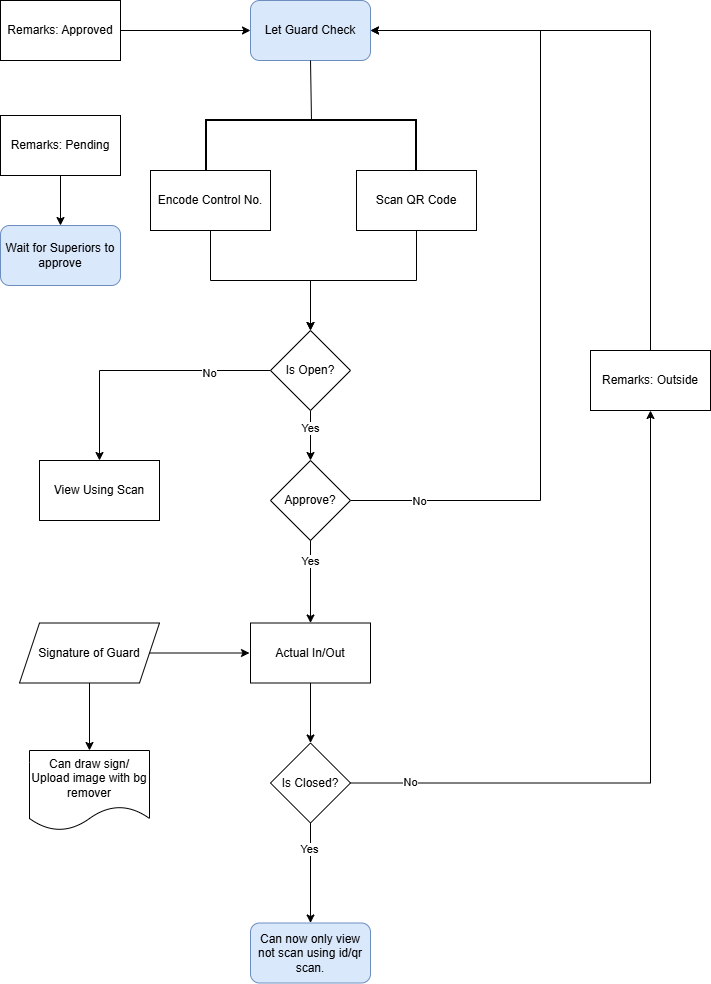

The diagram above was exported from draw.io. Its source (the exported page's mxGraphModel, read from the mxfile embedded in the PNG):
<mxGraphModel dx="1178" dy="619" grid="1" gridSize="10" guides="1" tooltips="1" connect="1" arrows="1" fold="1" page="1" pageScale="1" pageWidth="850" pageHeight="1100" math="0" shadow="0">
  <root>
    <mxCell id="0" />
    <mxCell id="1" parent="0" />
    <mxCell id="aGFUw1GV-QL517tkTc4U-1" parent="1" style="rounded=1;whiteSpace=wrap;html=1;fillColor=#dae8fc;strokeColor=#6c8ebf;" value="Let Guard Check" vertex="1">
      <mxGeometry height="60" width="120" x="340" y="30" as="geometry" />
    </mxCell>
    <mxCell id="aGFUw1GV-QL517tkTc4U-7" edge="1" parent="1" source="aGFUw1GV-QL517tkTc4U-59" style="edgeStyle=orthogonalEdgeStyle;rounded=0;orthogonalLoop=1;jettySize=auto;html=1;exitX=0.5;exitY=1;exitDx=0;exitDy=0;" target="aGFUw1GV-QL517tkTc4U-4">
      <mxGeometry relative="1" as="geometry">
        <mxPoint x="500" y="260" as="sourcePoint" />
      </mxGeometry>
    </mxCell>
    <mxCell id="aGFUw1GV-QL517tkTc4U-60" edge="1" parent="1" source="aGFUw1GV-QL517tkTc4U-4" style="edgeStyle=orthogonalEdgeStyle;rounded=0;orthogonalLoop=1;jettySize=auto;html=1;exitX=0;exitY=0.5;exitDx=0;exitDy=0;entryX=0.5;entryY=0;entryDx=0;entryDy=0;" target="aGFUw1GV-QL517tkTc4U-9">
      <mxGeometry relative="1" as="geometry" />
    </mxCell>
    <mxCell id="aGFUw1GV-QL517tkTc4U-61" connectable="0" parent="aGFUw1GV-QL517tkTc4U-60" style="edgeLabel;html=1;align=center;verticalAlign=middle;resizable=0;points=[];" value="No" vertex="1">
      <mxGeometry relative="1" x="-0.5288" y="3" as="geometry">
        <mxPoint as="offset" />
      </mxGeometry>
    </mxCell>
    <mxCell id="aGFUw1GV-QL517tkTc4U-63" edge="1" parent="1" source="aGFUw1GV-QL517tkTc4U-4" style="edgeStyle=orthogonalEdgeStyle;rounded=0;orthogonalLoop=1;jettySize=auto;html=1;exitX=0.5;exitY=1;exitDx=0;exitDy=0;entryX=0.5;entryY=0;entryDx=0;entryDy=0;" target="aGFUw1GV-QL517tkTc4U-62">
      <mxGeometry relative="1" as="geometry" />
    </mxCell>
    <mxCell id="aGFUw1GV-QL517tkTc4U-64" connectable="0" parent="aGFUw1GV-QL517tkTc4U-63" style="edgeLabel;html=1;align=center;verticalAlign=middle;resizable=0;points=[];" value="Yes" vertex="1">
      <mxGeometry relative="1" x="-0.2933" as="geometry">
        <mxPoint as="offset" />
      </mxGeometry>
    </mxCell>
    <mxCell id="aGFUw1GV-QL517tkTc4U-4" parent="1" style="rhombus;whiteSpace=wrap;html=1;" value="Is Open?" vertex="1">
      <mxGeometry height="80" width="80" x="360" y="360" as="geometry" />
    </mxCell>
    <mxCell id="aGFUw1GV-QL517tkTc4U-9" parent="1" style="rounded=0;whiteSpace=wrap;html=1;" value="View Using Scan" vertex="1">
      <mxGeometry height="60" width="120" x="129" y="490" as="geometry" />
    </mxCell>
    <mxCell id="aGFUw1GV-QL517tkTc4U-11" parent="1" style="strokeWidth=2;html=1;shape=mxgraph.flowchart.annotation_1;align=left;pointerEvents=1;rotation=90;" value="" vertex="1">
      <mxGeometry height="210" width="50" x="376" y="70" as="geometry" />
    </mxCell>
    <mxCell id="aGFUw1GV-QL517tkTc4U-12" edge="1" parent="1" source="aGFUw1GV-QL517tkTc4U-11" style="endArrow=none;html=1;rounded=0;exitX=0;exitY=0.5;exitDx=0;exitDy=0;exitPerimeter=0;" value="">
      <mxGeometry height="50" relative="1" width="50" as="geometry">
        <mxPoint x="350" y="140" as="sourcePoint" />
        <mxPoint x="400" y="90" as="targetPoint" />
      </mxGeometry>
    </mxCell>
    <mxCell id="aGFUw1GV-QL517tkTc4U-15" parent="1" style="rounded=0;whiteSpace=wrap;html=1;" value="Encode Control No." vertex="1">
      <mxGeometry height="60" width="120" x="240" y="200" as="geometry" />
    </mxCell>
    <mxCell id="aGFUw1GV-QL517tkTc4U-19" edge="1" parent="1" source="aGFUw1GV-QL517tkTc4U-15" style="endArrow=classic;html=1;rounded=0;edgeStyle=orthogonalEdgeStyle;exitX=0.5;exitY=1;exitDx=0;exitDy=0;" value="">
      <mxGeometry height="50" relative="1" width="50" as="geometry">
        <mxPoint x="400" y="310" as="sourcePoint" />
        <mxPoint x="400" y="360" as="targetPoint" />
      </mxGeometry>
    </mxCell>
    <mxCell id="aGFUw1GV-QL517tkTc4U-29" edge="1" parent="1" style="endArrow=classic;html=1;rounded=0;entryX=0.5;entryY=0;entryDx=0;entryDy=0;" target="aGFUw1GV-QL517tkTc4U-30" value="">
      <mxGeometry height="50" relative="1" width="50" as="geometry">
        <mxPoint x="400" y="540" as="sourcePoint" />
        <mxPoint x="400" y="510" as="targetPoint" />
      </mxGeometry>
    </mxCell>
    <mxCell id="aGFUw1GV-QL517tkTc4U-55" connectable="0" parent="aGFUw1GV-QL517tkTc4U-29" style="edgeLabel;html=1;align=center;verticalAlign=middle;resizable=0;points=[];" value="Yes" vertex="1">
      <mxGeometry relative="1" x="-0.4921" y="2" as="geometry">
        <mxPoint x="-2" y="22" as="offset" />
      </mxGeometry>
    </mxCell>
    <mxCell id="aGFUw1GV-QL517tkTc4U-45" edge="1" parent="1" source="aGFUw1GV-QL517tkTc4U-30" style="edgeStyle=orthogonalEdgeStyle;rounded=0;orthogonalLoop=1;jettySize=auto;html=1;exitX=0.5;exitY=1;exitDx=0;exitDy=0;entryX=0.5;entryY=0;entryDx=0;entryDy=0;" target="aGFUw1GV-QL517tkTc4U-36">
      <mxGeometry relative="1" as="geometry" />
    </mxCell>
    <mxCell id="aGFUw1GV-QL517tkTc4U-30" parent="1" style="rounded=0;whiteSpace=wrap;html=1;" value="Actual In/Out" vertex="1">
      <mxGeometry height="60" width="120" x="340" y="652.5" as="geometry" />
    </mxCell>
    <mxCell id="aGFUw1GV-QL517tkTc4U-71" edge="1" parent="1" source="aGFUw1GV-QL517tkTc4U-32" style="edgeStyle=orthogonalEdgeStyle;rounded=0;orthogonalLoop=1;jettySize=auto;html=1;exitX=0.5;exitY=1;exitDx=0;exitDy=0;" target="aGFUw1GV-QL517tkTc4U-70">
      <mxGeometry relative="1" as="geometry" />
    </mxCell>
    <mxCell id="aGFUw1GV-QL517tkTc4U-32" parent="1" style="shape=parallelogram;perimeter=parallelogramPerimeter;whiteSpace=wrap;html=1;fixedSize=1;" value="Signature of Guard" vertex="1">
      <mxGeometry height="60" width="140" x="109" y="652.5" as="geometry" />
    </mxCell>
    <mxCell id="aGFUw1GV-QL517tkTc4U-33" edge="1" parent="1" source="aGFUw1GV-QL517tkTc4U-32" style="endArrow=classic;html=1;rounded=0;exitX=1;exitY=0.5;exitDx=0;exitDy=0;" value="">
      <mxGeometry height="50" relative="1" width="50" as="geometry">
        <mxPoint x="399" y="752.5" as="sourcePoint" />
        <mxPoint x="339" y="682.5" as="targetPoint" />
      </mxGeometry>
    </mxCell>
    <mxCell id="aGFUw1GV-QL517tkTc4U-40" edge="1" parent="1" source="aGFUw1GV-QL517tkTc4U-36" style="edgeStyle=orthogonalEdgeStyle;rounded=0;orthogonalLoop=1;jettySize=auto;html=1;exitX=1;exitY=0.5;exitDx=0;exitDy=0;entryX=0.5;entryY=1;entryDx=0;entryDy=0;" target="aGFUw1GV-QL517tkTc4U-38">
      <mxGeometry relative="1" as="geometry" />
    </mxCell>
    <mxCell id="aGFUw1GV-QL517tkTc4U-67" connectable="0" parent="aGFUw1GV-QL517tkTc4U-40" style="edgeLabel;html=1;align=center;verticalAlign=middle;resizable=0;points=[];" value="No" vertex="1">
      <mxGeometry relative="1" x="-0.8206" y="2" as="geometry">
        <mxPoint y="1" as="offset" />
      </mxGeometry>
    </mxCell>
    <mxCell id="aGFUw1GV-QL517tkTc4U-58" edge="1" parent="1" source="aGFUw1GV-QL517tkTc4U-36" style="edgeStyle=orthogonalEdgeStyle;rounded=0;orthogonalLoop=1;jettySize=auto;html=1;exitX=0.5;exitY=1;exitDx=0;exitDy=0;" target="aGFUw1GV-QL517tkTc4U-57">
      <mxGeometry relative="1" as="geometry" />
    </mxCell>
    <mxCell id="aGFUw1GV-QL517tkTc4U-68" connectable="0" parent="aGFUw1GV-QL517tkTc4U-58" style="edgeLabel;html=1;align=center;verticalAlign=middle;resizable=0;points=[];" value="Yes" vertex="1">
      <mxGeometry relative="1" x="-0.48" y="-1" as="geometry">
        <mxPoint as="offset" />
      </mxGeometry>
    </mxCell>
    <mxCell id="aGFUw1GV-QL517tkTc4U-36" parent="1" style="rhombus;whiteSpace=wrap;html=1;" value="Is Closed?" vertex="1">
      <mxGeometry height="80" width="80" x="360" y="772.5" as="geometry" />
    </mxCell>
    <mxCell id="aGFUw1GV-QL517tkTc4U-41" edge="1" parent="1" source="aGFUw1GV-QL517tkTc4U-38" style="edgeStyle=orthogonalEdgeStyle;rounded=0;orthogonalLoop=1;jettySize=auto;html=1;entryX=1;entryY=0.5;entryDx=0;entryDy=0;exitX=0.5;exitY=0;exitDx=0;exitDy=0;" target="aGFUw1GV-QL517tkTc4U-1">
      <mxGeometry relative="1" as="geometry">
        <Array as="points">
          <mxPoint x="740" y="60" />
        </Array>
      </mxGeometry>
    </mxCell>
    <mxCell id="aGFUw1GV-QL517tkTc4U-38" parent="1" style="rounded=0;whiteSpace=wrap;html=1;" value="Remarks: Outside" vertex="1">
      <mxGeometry height="60" width="120" x="680" y="380" as="geometry" />
    </mxCell>
    <mxCell id="aGFUw1GV-QL517tkTc4U-43" edge="1" parent="1" source="aGFUw1GV-QL517tkTc4U-42" style="edgeStyle=orthogonalEdgeStyle;rounded=0;orthogonalLoop=1;jettySize=auto;html=1;exitX=1;exitY=0.5;exitDx=0;exitDy=0;entryX=0;entryY=0.5;entryDx=0;entryDy=0;" target="aGFUw1GV-QL517tkTc4U-1">
      <mxGeometry relative="1" as="geometry" />
    </mxCell>
    <mxCell id="aGFUw1GV-QL517tkTc4U-42" parent="1" style="rounded=0;whiteSpace=wrap;html=1;" value="Remarks: Approved" vertex="1">
      <mxGeometry height="60" width="120" x="90" y="30" as="geometry" />
    </mxCell>
    <mxCell id="aGFUw1GV-QL517tkTc4U-57" parent="1" style="rounded=1;whiteSpace=wrap;html=1;fillColor=#dae8fc;strokeColor=#6c8ebf;" value="Can now only view not scan using id/qr scan." vertex="1">
      <mxGeometry height="60" width="120" x="340" y="952.5" as="geometry" />
    </mxCell>
    <mxCell id="aGFUw1GV-QL517tkTc4U-59" parent="1" style="rounded=0;whiteSpace=wrap;html=1;" value="Scan QR Code" vertex="1">
      <mxGeometry height="60" width="120" x="446" y="200" as="geometry" />
    </mxCell>
    <mxCell id="aGFUw1GV-QL517tkTc4U-65" edge="1" parent="1" source="aGFUw1GV-QL517tkTc4U-62" style="edgeStyle=orthogonalEdgeStyle;rounded=0;orthogonalLoop=1;jettySize=auto;html=1;entryX=1;entryY=0.5;entryDx=0;entryDy=0;" target="aGFUw1GV-QL517tkTc4U-1">
      <mxGeometry relative="1" as="geometry">
        <Array as="points">
          <mxPoint x="630" y="530" />
          <mxPoint x="630" y="60" />
        </Array>
      </mxGeometry>
    </mxCell>
    <mxCell id="aGFUw1GV-QL517tkTc4U-66" connectable="0" parent="aGFUw1GV-QL517tkTc4U-65" style="edgeLabel;html=1;align=center;verticalAlign=middle;resizable=0;points=[];" value="No" vertex="1">
      <mxGeometry relative="1" x="-0.8345" y="-1" as="geometry">
        <mxPoint as="offset" />
      </mxGeometry>
    </mxCell>
    <mxCell id="aGFUw1GV-QL517tkTc4U-62" parent="1" style="rhombus;whiteSpace=wrap;html=1;" value="Approve?" vertex="1">
      <mxGeometry height="80" width="80" x="360" y="490" as="geometry" />
    </mxCell>
    <mxCell id="aGFUw1GV-QL517tkTc4U-70" parent="1" style="shape=document;whiteSpace=wrap;html=1;boundedLbl=1;" value="Can draw sign/&lt;div&gt;Upload image with bg remover&lt;/div&gt;" vertex="1">
      <mxGeometry height="80" width="120" x="119" y="780" as="geometry" />
    </mxCell>
    <mxCell id="aGFUw1GV-QL517tkTc4U-74" edge="1" parent="1" source="aGFUw1GV-QL517tkTc4U-72" style="edgeStyle=orthogonalEdgeStyle;rounded=0;orthogonalLoop=1;jettySize=auto;html=1;" target="aGFUw1GV-QL517tkTc4U-73" value="">
      <mxGeometry relative="1" as="geometry" />
    </mxCell>
    <mxCell id="aGFUw1GV-QL517tkTc4U-72" parent="1" style="rounded=0;whiteSpace=wrap;html=1;" value="Remarks: Pending" vertex="1">
      <mxGeometry height="60" width="120" x="90" y="145" as="geometry" />
    </mxCell>
    <mxCell id="aGFUw1GV-QL517tkTc4U-73" parent="1" style="rounded=1;whiteSpace=wrap;html=1;fillColor=#dae8fc;strokeColor=#6c8ebf;" value="Wait for Superiors to approve" vertex="1">
      <mxGeometry height="60" width="120" x="90" y="255" as="geometry" />
    </mxCell>
  </root>
</mxGraphModel>